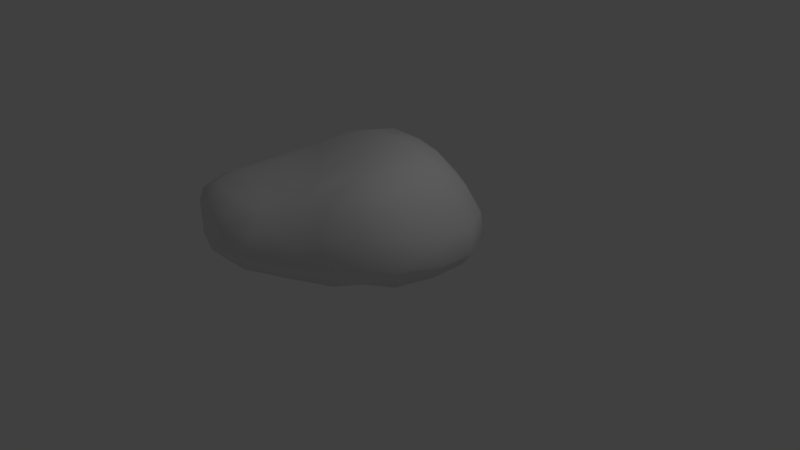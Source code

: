 # Source: Rock1.blend  (saved by Blender 2.79.0; exported with 4.5.12 LTS)
import bpy
from mathutils import Matrix  # noqa: F401  (used for matrix-valued properties, if any)

bpy.ops.wm.read_factory_settings(use_empty=True)
scene = bpy.context.scene
scene.name = 'Scene'

# ---- collections
col_collection_1 = bpy.data.collections.new('Collection 1'); scene.collection.children.link(col_collection_1)

# ---- materials (node trees are filled in below, after node groups)
mat_material = bpy.data.materials.new('Material')
mat_material.alpha_threshold = 0.0
mat_material.use_transparent_shadow = False
mat_material.roughness = 0.5
mat_material.line_color = (0.0, 0.0, 0.0, 1.0)

# ---- material node trees

# ---- world
world_world = bpy.data.worlds.new('World'); scene.world = world_world
world_world.color = (0.05088, 0.05088, 0.05088)
world_world.use_sun_shadow = False
world_world.sun_shadow_jitter_overblur = 0.0
world_world.cycles.sampling_method = 'MANUAL'

# ---- cameras
cam_camera = bpy.data.cameras.new('Camera')
cam_camera.clip_end = 100.0
cam_camera.lens = 35.0
cam_camera.sensor_width = 32.0
cam_camera.sensor_height = 18.0
cam_camera.ortho_scale = 7.314
cam_camera.dof.focus_distance = 0.0
cam_camera.dof.aperture_fstop = 128.0

# ---- lights
light_lamp = bpy.data.lights.new('Lamp', 'POINT')
light_lamp.transmission_factor = 0.0
light_lamp.cutoff_distance = 30.0
light_lamp.energy = 100.0
light_lamp.shadow_buffer_clip_start = 1.001
light_lamp.shadow_soft_size = 0.1
light_lamp.shadow_maximum_resolution = 0.006
light_lamp.use_absolute_resolution = True

# ---- meshes
me_cube = bpy.data.meshes.new('Cube')
me_cube.from_pydata([(-0.9163, -0.6025, 0.04857), (-0.5162, -0.3409, 1.215), (1.018, -0.4403, 1.123), (-0.8365, -1.567, 0.1613), (-1.534, 0.7752, 0.9297), (-0.6921, 1.362, 0.3357), (-1.788, -0.0744, 0.8695), (1.087, 0.4444, 1.019), (-0.6178, 0.5896, 1.378), (-0.9163, 0.7599, 0.04857), (0.6596, 0.5791, 0.04857), (0.4352, 0.4152, 1.467), (0.6196, 1.204, 0.3357), (0.422, -1.036, 1.037), (0.4246, -0.4315, 1.396), (0.5911, -0.5802, 0.04857), (0.4925, -1.185, 0.4244), (0.4913, 1.04, 1.019), (1.312, 0.5123, 0.3357), (-2.086, -0.0744, 0.4332), (-0.5961, 1.192, 1.034), (-1.833, 0.8495, 0.3357), (-0.2536, -1.638, 0.4484), (1.185, -0.4929, 0.4244), (-1.048, -1.626, 0.9344), (-1.644, -1.03, 0.9064), (-1.727, -1.056, 0.5222), (-1.035, -1.748, 0.5374), (-0.6521, -1.184, 1.094), (-0.2536, -1.446, 0.9159), (-1.203, -0.9122, 1.074), (-1.852, -0.511, 0.1237), (-1.191, -0.2903, 1.068), (-1.577, -1.167, 0.1988), (1.035, -0.5024, 0.1425), (-0.7482, 1.201, 0.1204), (0.8859, 0.8156, 1.012), (-0.7842, -1.235, 0.07674), (0.782, -0.8094, 1.145), (-1.604, 0.8162, 0.1204), (-2.012, -0.0744, 0.6783), (-1.129, 1.088, 1.008), (0.7853, -0.3994, 1.352), (-0.5535, 0.9454, 1.325), (-0.4406, -0.8118, 1.137), (-1.156, 0.6808, 1.195), (1.152, 0.5059, 0.1204), (-1.608, -0.5348, 0.06735), (0.8159, 0.3801, 1.329), (-0.943, -0.2487, 1.112), (-2.12, 0.373, 0.3601), (1.316, 0.004844, 0.3579), (0.465, -0.004081, 1.475), (-1.028, 0.1289, 0.04857), (0.6333, 1.025, 0.1204), (0.516, -1.021, 0.1425), (0.4168, 0.7791, 1.329), (0.3863, -0.7984, 1.245), (-0.6513, 0.1518, 1.304), (0.6587, -0.0002632, 0.04857), (-0.06418, 0.6808, 0.04857), (-0.04563, 0.5012, 1.471), (-0.02619, 1.154, 1.03), (0.05972, -1.398, 0.3861), (-0.0229, -0.4431, 1.327), (-0.08129, -0.6417, 0.04857), (1.102, 0.9414, 0.3357), (0.9117, -0.9124, 0.4687), (-2.028, -0.1835, 0.2199), (-1.323, 1.223, 0.3357), (-1.768, 0.3544, 0.8625), (1.122, 0.001026, 1.052), (-0.01813, 1.334, 0.3357), (0.04211, -1.217, 0.9193), (0.476, -1.16, 0.7654), (0.5838, 1.186, 0.6501), (1.252, 0.5183, 0.6501), (-0.3993, -1.62, 0.233), (-0.6681, 1.331, 0.6538), (-1.758, 0.8418, 0.6278), (-0.2536, -1.59, 0.7089), (1.144, -0.4921, 0.7868), (-0.9582, -1.704, 0.3116), (-1.467, -1.441, 0.9098), (-0.9285, -1.456, 1.041), (-1.662, -1.084, 0.3172), (-1.465, -0.9892, 1.016), (-1.899, -0.5361, 0.5042), (-0.5756, -1.792, 0.527), (-1.471, -1.503, 0.5217), (-1.708, -0.5298, 0.9007), (-0.5789, -1.618, 0.9474), (-1.733, -1.048, 0.7424), (-1.065, -1.716, 0.7683), (-1.489, -0.1284, 1.001), (-1.313, -1.432, 0.1707), (-0.989, -1.081, 1.088), (-0.3532, -1.284, 1.051), (-1.124, -0.6079, 1.08), (-1.676, -0.8923, 0.1613), (0.9958, 0.8437, 0.1762), (0.8426, -0.8319, 0.2353), (-1.368, -1.129, 0.09787), (-1.251, 1.11, 0.1762), (0.7179, 0.6665, 1.242), (0.6611, -0.6801, 1.268), (-0.7999, -0.6975, 1.11), (-0.9559, 0.9222, 1.197), (1.152, 0.0008818, 0.1259), (-1.95, 0.2224, 0.1104), (0.8618, -0.004845, 1.351), (-1.324, 0.2466, 1.069), (-0.02871, 1.162, 0.1204), (-0.07335, -1.277, 0.1161), (-0.03415, 0.8926, 1.344), (-0.03911, -0.9511, 1.123), (-0.04657, 0.03692, 1.451), (-0.09241, 0.03217, 0.04857), (1.043, 0.9445, 0.6483), (0.881, -0.9051, 0.848), (-1.275, 1.206, 0.6473), (-2.032, 0.3711, 0.6274), (1.267, 0.006574, 0.6862), (-0.02108, 1.297, 0.6529), (0.0556, -1.356, 0.674), (-0.6231, -1.723, 0.3489), (-1.391, -1.487, 0.3101), (-1.511, -1.486, 0.7426), (-1.305, -1.322, 1.024), (-0.6099, -1.464, 1.024), (-1.836, -0.6254, 0.2893), (-1.459, -0.5464, 1.014), (-1.858, -0.5343, 0.7326), (-0.5832, -1.748, 0.7727)], [], [(0, 53, 117, 65), (0, 65, 113, 37), (0, 37, 102, 47), (0, 47, 109, 53), (1, 64, 116, 58), (1, 58, 111, 49), (1, 49, 106, 44), (1, 44, 115, 64), (2, 81, 122, 71), (2, 71, 110, 42), (2, 42, 105, 38), (2, 38, 119, 81), (3, 95, 102, 37), (3, 37, 113, 77), (3, 77, 125, 82), (3, 82, 126, 95), (4, 79, 121, 70), (4, 70, 111, 45), (4, 45, 107, 41), (4, 41, 120, 79), (5, 78, 123, 72), (5, 72, 112, 35), (5, 35, 103, 69), (5, 69, 120, 78), (6, 94, 111, 70), (6, 70, 121, 40), (6, 40, 132, 90), (6, 90, 131, 94), (7, 76, 118, 36), (7, 36, 104, 48), (7, 48, 110, 71), (7, 71, 122, 76), (8, 61, 114, 43), (8, 43, 107, 45), (8, 45, 111, 58), (8, 58, 116, 61), (9, 35, 112, 60), (9, 60, 117, 53), (9, 53, 109, 39), (9, 39, 103, 35), (10, 54, 100, 46), (10, 46, 108, 59), (10, 59, 117, 60), (10, 60, 112, 54), (11, 48, 104, 56), (11, 56, 114, 61), (11, 61, 116, 52), (11, 52, 110, 48), (12, 75, 118, 66), (12, 66, 100, 54), (12, 54, 112, 72), (12, 72, 123, 75), (13, 74, 119, 38), (13, 38, 105, 57), (13, 57, 115, 73), (13, 73, 124, 74), (14, 42, 110, 52), (14, 52, 116, 64), (14, 64, 115, 57), (14, 57, 105, 42), (15, 59, 108, 34), (15, 34, 101, 55), (15, 55, 113, 65), (15, 65, 117, 59), (16, 55, 101, 67), (16, 67, 119, 74), (16, 74, 124, 63), (16, 63, 113, 55), (17, 56, 104, 36), (17, 36, 118, 75), (17, 75, 123, 62), (17, 62, 114, 56), (18, 46, 100, 66), (18, 66, 118, 76), (18, 76, 122, 51), (18, 51, 108, 46), (19, 40, 121, 50), (19, 50, 109, 68), (19, 68, 130, 87), (19, 87, 132, 40), (20, 43, 114, 62), (20, 62, 123, 78), (20, 78, 120, 41), (20, 41, 107, 43), (21, 39, 109, 50), (21, 50, 121, 79), (21, 79, 120, 69), (21, 69, 103, 39), (22, 77, 113, 63), (22, 63, 124, 80), (22, 80, 133, 88), (22, 88, 125, 77), (23, 34, 108, 51), (23, 51, 122, 81), (23, 81, 119, 67), (23, 67, 101, 34), (24, 93, 133, 91), (24, 91, 129, 84), (24, 84, 128, 83), (24, 83, 127, 93), (25, 92, 127, 83), (25, 83, 128, 86), (25, 86, 131, 90), (25, 90, 132, 92), (26, 85, 126, 89), (26, 89, 127, 92), (26, 92, 132, 87), (26, 87, 130, 85), (27, 82, 125, 88), (27, 88, 133, 93), (27, 93, 127, 89), (27, 89, 126, 82), (28, 97, 115, 44), (28, 44, 106, 96), (28, 96, 128, 84), (28, 84, 129, 97), (29, 80, 124, 73), (29, 73, 115, 97), (29, 97, 129, 91), (29, 91, 133, 80), (30, 96, 106, 98), (30, 98, 131, 86), (30, 86, 128, 96), (31, 68, 109, 47), (31, 47, 102, 99), (31, 99, 130, 68), (32, 94, 131, 98), (32, 98, 106, 49), (32, 49, 111, 94), (33, 85, 130, 99), (33, 99, 102, 95), (33, 95, 126, 85)])
me_cube.polygons.foreach_set('use_smooth', [True] * 132)
me_cube.materials.append(mat_material)
me_cube.use_remesh_preserve_volume = False
me_cube.use_remesh_preserve_attributes = False
me_cube.use_mirror_vertex_groups = False
me_cube.update()

# ---- objects
ob_cube = bpy.data.objects.new('Cube', me_cube)
ob_lamp = bpy.data.objects.new('Lamp', light_lamp)
ob_camera = bpy.data.objects.new('Camera', cam_camera)

# ---- transforms, parenting, visibility, modifiers, constraints
ob_cube.location = (0.0, 0.0, 0.0)
ob_cube.lock_rotations_4d = False
ob_cube.empty_display_type = 'ARROWS'
ob_cube.lineart.crease_threshold = 0.0
ob_lamp.location = (4.076, 1.005, 5.904)
ob_lamp.rotation_euler = (0.6503, 0.05522, 1.866)
ob_lamp.lock_rotations_4d = False
ob_lamp.empty_display_type = 'ARROWS'
ob_lamp.color = (0.0, 0.0, 0.0, 0.0)
ob_lamp.lineart.crease_threshold = 0.0
ob_camera.location = (7.481, -6.508, 5.344)
ob_camera.rotation_euler = (1.109, 0.0, 0.8149)
ob_camera.lock_rotations_4d = False
ob_camera.empty_display_type = 'ARROWS'
ob_camera.color = (0.0, 0.0, 0.0, 0.0)
ob_camera.display_type = 'WIRE'
ob_camera.lineart.crease_threshold = 0.0

# ---- collection membership
col_collection_1.objects.link(ob_cube)
col_collection_1.objects.link(ob_lamp)
col_collection_1.objects.link(ob_camera)

# ---- scene / render settings (as saved in the file)
scene.camera = ob_camera
scene.frame_start = 1; scene.frame_end = 250; scene.frame_set(1)
scene.render.engine = 'BLENDER_EEVEE_NEXT'
scene.render.resolution_percentage = 50
scene.render.dither_intensity = 0.0
scene.cycles.use_denoising = False
scene.cycles.samples = 128
scene.cycles.sampling_pattern = 'TABULATED_SOBOL'
scene.cycles.use_adaptive_sampling = False
scene.cycles.use_light_tree = False
scene.cycles.blur_glossy = 0.0
scene.cycles.sample_clamp_indirect = 0.0
scene.view_settings.view_transform = 'Standard'
bpy.context.view_layer.update()

